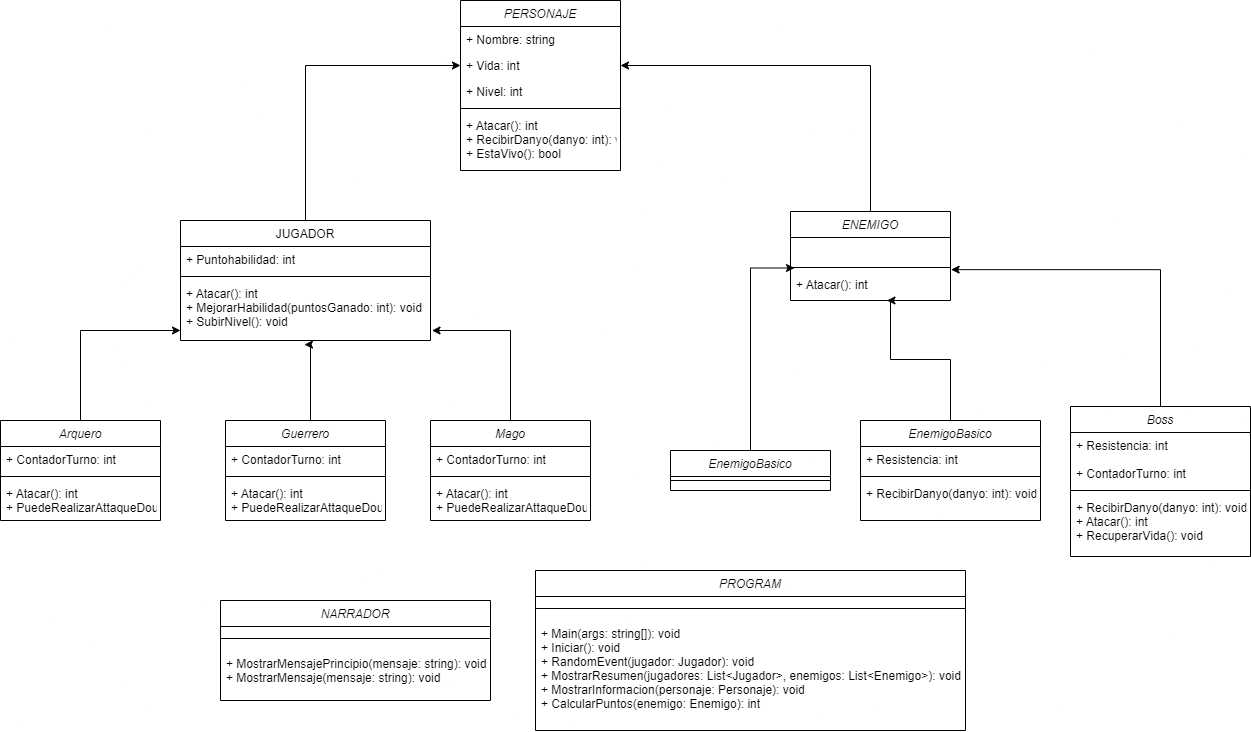

The diagram above was exported from draw.io. Its source (the exported page's mxGraphModel, read from the mxfile embedded in the PNG):
<mxGraphModel dx="1716" dy="945" grid="1" gridSize="10" guides="1" tooltips="1" connect="1" arrows="1" fold="1" page="1" pageScale="1" pageWidth="827" pageHeight="1169" math="0" shadow="0">
  <root>
    <mxCell id="WIyWlLk6GJQsqaUBKTNV-0" />
    <mxCell id="WIyWlLk6GJQsqaUBKTNV-1" parent="WIyWlLk6GJQsqaUBKTNV-0" />
    <mxCell id="zkfFHV4jXpPFQw0GAbJ--0" value="PERSONAJE" style="swimlane;fontStyle=2;align=center;verticalAlign=top;childLayout=stackLayout;horizontal=1;startSize=26;horizontalStack=0;resizeParent=1;resizeLast=0;collapsible=1;marginBottom=0;rounded=0;shadow=0;strokeWidth=1;" parent="WIyWlLk6GJQsqaUBKTNV-1" vertex="1">
      <mxGeometry x="300" width="160" height="170" as="geometry">
        <mxRectangle x="230" y="140" width="160" height="26" as="alternateBounds" />
      </mxGeometry>
    </mxCell>
    <mxCell id="zkfFHV4jXpPFQw0GAbJ--1" value="+ Nombre: string" style="text;align=left;verticalAlign=top;spacingLeft=4;spacingRight=4;overflow=hidden;rotatable=0;points=[[0,0.5],[1,0.5]];portConstraint=eastwest;" parent="zkfFHV4jXpPFQw0GAbJ--0" vertex="1">
      <mxGeometry y="26" width="160" height="26" as="geometry" />
    </mxCell>
    <mxCell id="zkfFHV4jXpPFQw0GAbJ--2" value="+ Vida: int" style="text;align=left;verticalAlign=top;spacingLeft=4;spacingRight=4;overflow=hidden;rotatable=0;points=[[0,0.5],[1,0.5]];portConstraint=eastwest;rounded=0;shadow=0;html=0;" parent="zkfFHV4jXpPFQw0GAbJ--0" vertex="1">
      <mxGeometry y="52" width="160" height="26" as="geometry" />
    </mxCell>
    <mxCell id="zkfFHV4jXpPFQw0GAbJ--3" value="+ Nivel: int" style="text;align=left;verticalAlign=top;spacingLeft=4;spacingRight=4;overflow=hidden;rotatable=0;points=[[0,0.5],[1,0.5]];portConstraint=eastwest;rounded=0;shadow=0;html=0;" parent="zkfFHV4jXpPFQw0GAbJ--0" vertex="1">
      <mxGeometry y="78" width="160" height="26" as="geometry" />
    </mxCell>
    <mxCell id="zkfFHV4jXpPFQw0GAbJ--4" value="" style="line;html=1;strokeWidth=1;align=left;verticalAlign=middle;spacingTop=-1;spacingLeft=3;spacingRight=3;rotatable=0;labelPosition=right;points=[];portConstraint=eastwest;" parent="zkfFHV4jXpPFQw0GAbJ--0" vertex="1">
      <mxGeometry y="104" width="160" height="8" as="geometry" />
    </mxCell>
    <mxCell id="zkfFHV4jXpPFQw0GAbJ--5" value="+ Atacar(): int&#10;+ RecibirDanyo(danyo: int): void&#10;+ EstaVivo(): bool&#10;&#10;&#10;" style="text;align=left;verticalAlign=top;spacingLeft=4;spacingRight=4;overflow=hidden;rotatable=0;points=[[0,0.5],[1,0.5]];portConstraint=eastwest;" parent="zkfFHV4jXpPFQw0GAbJ--0" vertex="1">
      <mxGeometry y="112" width="160" height="58" as="geometry" />
    </mxCell>
    <mxCell id="GtaIqZMjofJoQ7Y1l6TX-35" style="edgeStyle=orthogonalEdgeStyle;rounded=0;orthogonalLoop=1;jettySize=auto;html=1;exitX=0.5;exitY=0;exitDx=0;exitDy=0;entryX=0;entryY=0.5;entryDx=0;entryDy=0;" edge="1" parent="WIyWlLk6GJQsqaUBKTNV-1" source="zkfFHV4jXpPFQw0GAbJ--17" target="zkfFHV4jXpPFQw0GAbJ--2">
      <mxGeometry relative="1" as="geometry" />
    </mxCell>
    <mxCell id="zkfFHV4jXpPFQw0GAbJ--17" value="JUGADOR" style="swimlane;fontStyle=0;align=center;verticalAlign=top;childLayout=stackLayout;horizontal=1;startSize=26;horizontalStack=0;resizeParent=1;resizeLast=0;collapsible=1;marginBottom=0;rounded=0;shadow=0;strokeWidth=1;" parent="WIyWlLk6GJQsqaUBKTNV-1" vertex="1">
      <mxGeometry x="20" y="220" width="250" height="120" as="geometry">
        <mxRectangle x="550" y="140" width="160" height="26" as="alternateBounds" />
      </mxGeometry>
    </mxCell>
    <mxCell id="zkfFHV4jXpPFQw0GAbJ--18" value="+ Puntohabilidad: int" style="text;align=left;verticalAlign=top;spacingLeft=4;spacingRight=4;overflow=hidden;rotatable=0;points=[[0,0.5],[1,0.5]];portConstraint=eastwest;" parent="zkfFHV4jXpPFQw0GAbJ--17" vertex="1">
      <mxGeometry y="26" width="250" height="26" as="geometry" />
    </mxCell>
    <mxCell id="zkfFHV4jXpPFQw0GAbJ--23" value="" style="line;html=1;strokeWidth=1;align=left;verticalAlign=middle;spacingTop=-1;spacingLeft=3;spacingRight=3;rotatable=0;labelPosition=right;points=[];portConstraint=eastwest;" parent="zkfFHV4jXpPFQw0GAbJ--17" vertex="1">
      <mxGeometry y="52" width="250" height="8" as="geometry" />
    </mxCell>
    <mxCell id="zkfFHV4jXpPFQw0GAbJ--24" value="+ Atacar(): int &#10;+ MejorarHabilidad(puntosGanado: int): void &#10;+ SubirNivel(): void" style="text;align=left;verticalAlign=top;spacingLeft=4;spacingRight=4;overflow=hidden;rotatable=0;points=[[0,0.5],[1,0.5]];portConstraint=eastwest;" parent="zkfFHV4jXpPFQw0GAbJ--17" vertex="1">
      <mxGeometry y="60" width="250" height="60" as="geometry" />
    </mxCell>
    <mxCell id="GtaIqZMjofJoQ7Y1l6TX-36" style="edgeStyle=orthogonalEdgeStyle;rounded=0;orthogonalLoop=1;jettySize=auto;html=1;exitX=0.5;exitY=0;exitDx=0;exitDy=0;entryX=1;entryY=0.5;entryDx=0;entryDy=0;" edge="1" parent="WIyWlLk6GJQsqaUBKTNV-1" source="GtaIqZMjofJoQ7Y1l6TX-6" target="zkfFHV4jXpPFQw0GAbJ--2">
      <mxGeometry relative="1" as="geometry" />
    </mxCell>
    <mxCell id="GtaIqZMjofJoQ7Y1l6TX-6" value="ENEMIGO" style="swimlane;fontStyle=2;align=center;verticalAlign=top;childLayout=stackLayout;horizontal=1;startSize=26;horizontalStack=0;resizeParent=1;resizeLast=0;collapsible=1;marginBottom=0;rounded=0;shadow=0;strokeWidth=1;" vertex="1" parent="WIyWlLk6GJQsqaUBKTNV-1">
      <mxGeometry x="630" y="211" width="160" height="89" as="geometry">
        <mxRectangle x="230" y="140" width="160" height="26" as="alternateBounds" />
      </mxGeometry>
    </mxCell>
    <mxCell id="GtaIqZMjofJoQ7Y1l6TX-9" value="&#10;" style="text;align=left;verticalAlign=top;spacingLeft=4;spacingRight=4;overflow=hidden;rotatable=0;points=[[0,0.5],[1,0.5]];portConstraint=eastwest;rounded=0;shadow=0;html=0;" vertex="1" parent="GtaIqZMjofJoQ7Y1l6TX-6">
      <mxGeometry y="26" width="160" height="26" as="geometry" />
    </mxCell>
    <mxCell id="GtaIqZMjofJoQ7Y1l6TX-10" value="" style="line;html=1;strokeWidth=1;align=left;verticalAlign=middle;spacingTop=-1;spacingLeft=3;spacingRight=3;rotatable=0;labelPosition=right;points=[];portConstraint=eastwest;" vertex="1" parent="GtaIqZMjofJoQ7Y1l6TX-6">
      <mxGeometry y="52" width="160" height="8" as="geometry" />
    </mxCell>
    <mxCell id="GtaIqZMjofJoQ7Y1l6TX-11" value="+ Atacar(): int" style="text;align=left;verticalAlign=top;spacingLeft=4;spacingRight=4;overflow=hidden;rotatable=0;points=[[0,0.5],[1,0.5]];portConstraint=eastwest;" vertex="1" parent="GtaIqZMjofJoQ7Y1l6TX-6">
      <mxGeometry y="60" width="160" height="26" as="geometry" />
    </mxCell>
    <mxCell id="GtaIqZMjofJoQ7Y1l6TX-18" value="Arquero" style="swimlane;fontStyle=2;align=center;verticalAlign=top;childLayout=stackLayout;horizontal=1;startSize=26;horizontalStack=0;resizeParent=1;resizeLast=0;collapsible=1;marginBottom=0;rounded=0;shadow=0;strokeWidth=1;" vertex="1" parent="WIyWlLk6GJQsqaUBKTNV-1">
      <mxGeometry x="-160" y="420" width="160" height="100" as="geometry">
        <mxRectangle x="230" y="140" width="160" height="26" as="alternateBounds" />
      </mxGeometry>
    </mxCell>
    <mxCell id="GtaIqZMjofJoQ7Y1l6TX-19" value="+ ContadorTurno: int" style="text;align=left;verticalAlign=top;spacingLeft=4;spacingRight=4;overflow=hidden;rotatable=0;points=[[0,0.5],[1,0.5]];portConstraint=eastwest;" vertex="1" parent="GtaIqZMjofJoQ7Y1l6TX-18">
      <mxGeometry y="26" width="160" height="26" as="geometry" />
    </mxCell>
    <mxCell id="GtaIqZMjofJoQ7Y1l6TX-22" value="" style="line;html=1;strokeWidth=1;align=left;verticalAlign=middle;spacingTop=-1;spacingLeft=3;spacingRight=3;rotatable=0;labelPosition=right;points=[];portConstraint=eastwest;" vertex="1" parent="GtaIqZMjofJoQ7Y1l6TX-18">
      <mxGeometry y="52" width="160" height="8" as="geometry" />
    </mxCell>
    <mxCell id="GtaIqZMjofJoQ7Y1l6TX-23" value="+ Atacar(): int &#10;+ PuedeRealizarAttaqueDouble(): bool" style="text;align=left;verticalAlign=top;spacingLeft=4;spacingRight=4;overflow=hidden;rotatable=0;points=[[0,0.5],[1,0.5]];portConstraint=eastwest;" vertex="1" parent="GtaIqZMjofJoQ7Y1l6TX-18">
      <mxGeometry y="60" width="160" height="40" as="geometry" />
    </mxCell>
    <mxCell id="GtaIqZMjofJoQ7Y1l6TX-26" value="Mago" style="swimlane;fontStyle=2;align=center;verticalAlign=top;childLayout=stackLayout;horizontal=1;startSize=26;horizontalStack=0;resizeParent=1;resizeLast=0;collapsible=1;marginBottom=0;rounded=0;shadow=0;strokeWidth=1;" vertex="1" parent="WIyWlLk6GJQsqaUBKTNV-1">
      <mxGeometry x="270" y="420" width="160" height="100" as="geometry">
        <mxRectangle x="230" y="140" width="160" height="26" as="alternateBounds" />
      </mxGeometry>
    </mxCell>
    <mxCell id="GtaIqZMjofJoQ7Y1l6TX-27" value="+ ContadorTurno: int" style="text;align=left;verticalAlign=top;spacingLeft=4;spacingRight=4;overflow=hidden;rotatable=0;points=[[0,0.5],[1,0.5]];portConstraint=eastwest;" vertex="1" parent="GtaIqZMjofJoQ7Y1l6TX-26">
      <mxGeometry y="26" width="160" height="26" as="geometry" />
    </mxCell>
    <mxCell id="GtaIqZMjofJoQ7Y1l6TX-28" value="" style="line;html=1;strokeWidth=1;align=left;verticalAlign=middle;spacingTop=-1;spacingLeft=3;spacingRight=3;rotatable=0;labelPosition=right;points=[];portConstraint=eastwest;" vertex="1" parent="GtaIqZMjofJoQ7Y1l6TX-26">
      <mxGeometry y="52" width="160" height="8" as="geometry" />
    </mxCell>
    <mxCell id="GtaIqZMjofJoQ7Y1l6TX-29" value="+ Atacar(): int &#10;+ PuedeRealizarAttaqueDouble(): bool" style="text;align=left;verticalAlign=top;spacingLeft=4;spacingRight=4;overflow=hidden;rotatable=0;points=[[0,0.5],[1,0.5]];portConstraint=eastwest;" vertex="1" parent="GtaIqZMjofJoQ7Y1l6TX-26">
      <mxGeometry y="60" width="160" height="40" as="geometry" />
    </mxCell>
    <mxCell id="GtaIqZMjofJoQ7Y1l6TX-39" style="edgeStyle=orthogonalEdgeStyle;rounded=0;orthogonalLoop=1;jettySize=auto;html=1;exitX=0.5;exitY=0;exitDx=0;exitDy=0;entryX=0.496;entryY=1.069;entryDx=0;entryDy=0;entryPerimeter=0;" edge="1" parent="WIyWlLk6GJQsqaUBKTNV-1" source="GtaIqZMjofJoQ7Y1l6TX-30" target="zkfFHV4jXpPFQw0GAbJ--24">
      <mxGeometry relative="1" as="geometry">
        <Array as="points">
          <mxPoint x="150" y="344" />
        </Array>
      </mxGeometry>
    </mxCell>
    <mxCell id="GtaIqZMjofJoQ7Y1l6TX-30" value="Guerrero" style="swimlane;fontStyle=2;align=center;verticalAlign=top;childLayout=stackLayout;horizontal=1;startSize=26;horizontalStack=0;resizeParent=1;resizeLast=0;collapsible=1;marginBottom=0;rounded=0;shadow=0;strokeWidth=1;" vertex="1" parent="WIyWlLk6GJQsqaUBKTNV-1">
      <mxGeometry x="65" y="420" width="160" height="100" as="geometry">
        <mxRectangle x="230" y="140" width="160" height="26" as="alternateBounds" />
      </mxGeometry>
    </mxCell>
    <mxCell id="GtaIqZMjofJoQ7Y1l6TX-31" value="+ ContadorTurno: int" style="text;align=left;verticalAlign=top;spacingLeft=4;spacingRight=4;overflow=hidden;rotatable=0;points=[[0,0.5],[1,0.5]];portConstraint=eastwest;" vertex="1" parent="GtaIqZMjofJoQ7Y1l6TX-30">
      <mxGeometry y="26" width="160" height="26" as="geometry" />
    </mxCell>
    <mxCell id="GtaIqZMjofJoQ7Y1l6TX-32" value="" style="line;html=1;strokeWidth=1;align=left;verticalAlign=middle;spacingTop=-1;spacingLeft=3;spacingRight=3;rotatable=0;labelPosition=right;points=[];portConstraint=eastwest;" vertex="1" parent="GtaIqZMjofJoQ7Y1l6TX-30">
      <mxGeometry y="52" width="160" height="8" as="geometry" />
    </mxCell>
    <mxCell id="GtaIqZMjofJoQ7Y1l6TX-33" value="+ Atacar(): int &#10;+ PuedeRealizarAttaqueDouble(): bool" style="text;align=left;verticalAlign=top;spacingLeft=4;spacingRight=4;overflow=hidden;rotatable=0;points=[[0,0.5],[1,0.5]];portConstraint=eastwest;" vertex="1" parent="GtaIqZMjofJoQ7Y1l6TX-30">
      <mxGeometry y="60" width="160" height="40" as="geometry" />
    </mxCell>
    <mxCell id="GtaIqZMjofJoQ7Y1l6TX-38" style="edgeStyle=orthogonalEdgeStyle;rounded=0;orthogonalLoop=1;jettySize=auto;html=1;exitX=0.5;exitY=0;exitDx=0;exitDy=0;entryX=0;entryY=0.833;entryDx=0;entryDy=0;entryPerimeter=0;" edge="1" parent="WIyWlLk6GJQsqaUBKTNV-1" source="GtaIqZMjofJoQ7Y1l6TX-18" target="zkfFHV4jXpPFQw0GAbJ--24">
      <mxGeometry relative="1" as="geometry" />
    </mxCell>
    <mxCell id="GtaIqZMjofJoQ7Y1l6TX-40" style="edgeStyle=orthogonalEdgeStyle;rounded=0;orthogonalLoop=1;jettySize=auto;html=1;exitX=0.5;exitY=0;exitDx=0;exitDy=0;entryX=1.006;entryY=0.833;entryDx=0;entryDy=0;entryPerimeter=0;" edge="1" parent="WIyWlLk6GJQsqaUBKTNV-1" source="GtaIqZMjofJoQ7Y1l6TX-26" target="zkfFHV4jXpPFQw0GAbJ--24">
      <mxGeometry relative="1" as="geometry" />
    </mxCell>
    <mxCell id="GtaIqZMjofJoQ7Y1l6TX-41" value="EnemigoBasico" style="swimlane;fontStyle=2;align=center;verticalAlign=top;childLayout=stackLayout;horizontal=1;startSize=26;horizontalStack=0;resizeParent=1;resizeLast=0;collapsible=1;marginBottom=0;rounded=0;shadow=0;strokeWidth=1;" vertex="1" parent="WIyWlLk6GJQsqaUBKTNV-1">
      <mxGeometry x="510" y="450" width="160" height="40" as="geometry">
        <mxRectangle x="230" y="140" width="160" height="26" as="alternateBounds" />
      </mxGeometry>
    </mxCell>
    <mxCell id="GtaIqZMjofJoQ7Y1l6TX-43" value="" style="line;html=1;strokeWidth=1;align=left;verticalAlign=middle;spacingTop=-1;spacingLeft=3;spacingRight=3;rotatable=0;labelPosition=right;points=[];portConstraint=eastwest;" vertex="1" parent="GtaIqZMjofJoQ7Y1l6TX-41">
      <mxGeometry y="26" width="160" height="8" as="geometry" />
    </mxCell>
    <mxCell id="GtaIqZMjofJoQ7Y1l6TX-45" value="EnemigoBasico" style="swimlane;fontStyle=2;align=center;verticalAlign=top;childLayout=stackLayout;horizontal=1;startSize=26;horizontalStack=0;resizeParent=1;resizeLast=0;collapsible=1;marginBottom=0;rounded=0;shadow=0;strokeWidth=1;" vertex="1" parent="WIyWlLk6GJQsqaUBKTNV-1">
      <mxGeometry x="700" y="420" width="180" height="100" as="geometry">
        <mxRectangle x="230" y="140" width="160" height="26" as="alternateBounds" />
      </mxGeometry>
    </mxCell>
    <mxCell id="GtaIqZMjofJoQ7Y1l6TX-46" value="+ Resistencia: int" style="text;align=left;verticalAlign=top;spacingLeft=4;spacingRight=4;overflow=hidden;rotatable=0;points=[[0,0.5],[1,0.5]];portConstraint=eastwest;" vertex="1" parent="GtaIqZMjofJoQ7Y1l6TX-45">
      <mxGeometry y="26" width="180" height="26" as="geometry" />
    </mxCell>
    <mxCell id="GtaIqZMjofJoQ7Y1l6TX-47" value="" style="line;html=1;strokeWidth=1;align=left;verticalAlign=middle;spacingTop=-1;spacingLeft=3;spacingRight=3;rotatable=0;labelPosition=right;points=[];portConstraint=eastwest;" vertex="1" parent="GtaIqZMjofJoQ7Y1l6TX-45">
      <mxGeometry y="52" width="180" height="8" as="geometry" />
    </mxCell>
    <mxCell id="GtaIqZMjofJoQ7Y1l6TX-48" value="+ RecibirDanyo(danyo: int): void" style="text;align=left;verticalAlign=top;spacingLeft=4;spacingRight=4;overflow=hidden;rotatable=0;points=[[0,0.5],[1,0.5]];portConstraint=eastwest;" vertex="1" parent="GtaIqZMjofJoQ7Y1l6TX-45">
      <mxGeometry y="60" width="180" height="40" as="geometry" />
    </mxCell>
    <mxCell id="GtaIqZMjofJoQ7Y1l6TX-49" value="Boss" style="swimlane;fontStyle=2;align=center;verticalAlign=top;childLayout=stackLayout;horizontal=1;startSize=26;horizontalStack=0;resizeParent=1;resizeLast=0;collapsible=1;marginBottom=0;rounded=0;shadow=0;strokeWidth=1;" vertex="1" parent="WIyWlLk6GJQsqaUBKTNV-1">
      <mxGeometry x="910" y="406" width="180" height="150" as="geometry">
        <mxRectangle x="230" y="140" width="160" height="26" as="alternateBounds" />
      </mxGeometry>
    </mxCell>
    <mxCell id="GtaIqZMjofJoQ7Y1l6TX-50" value="+ Resistencia: int &#10;&#10;+ ContadorTurno: int" style="text;align=left;verticalAlign=top;spacingLeft=4;spacingRight=4;overflow=hidden;rotatable=0;points=[[0,0.5],[1,0.5]];portConstraint=eastwest;" vertex="1" parent="GtaIqZMjofJoQ7Y1l6TX-49">
      <mxGeometry y="26" width="180" height="54" as="geometry" />
    </mxCell>
    <mxCell id="GtaIqZMjofJoQ7Y1l6TX-51" value="" style="line;html=1;strokeWidth=1;align=left;verticalAlign=middle;spacingTop=-1;spacingLeft=3;spacingRight=3;rotatable=0;labelPosition=right;points=[];portConstraint=eastwest;" vertex="1" parent="GtaIqZMjofJoQ7Y1l6TX-49">
      <mxGeometry y="80" width="180" height="8" as="geometry" />
    </mxCell>
    <mxCell id="GtaIqZMjofJoQ7Y1l6TX-52" value="+ RecibirDanyo(danyo: int): void &#10;+ Atacar(): int &#10;+ RecuperarVida(): void" style="text;align=left;verticalAlign=top;spacingLeft=4;spacingRight=4;overflow=hidden;rotatable=0;points=[[0,0.5],[1,0.5]];portConstraint=eastwest;" vertex="1" parent="GtaIqZMjofJoQ7Y1l6TX-49">
      <mxGeometry y="88" width="180" height="62" as="geometry" />
    </mxCell>
    <mxCell id="GtaIqZMjofJoQ7Y1l6TX-53" style="edgeStyle=orthogonalEdgeStyle;rounded=0;orthogonalLoop=1;jettySize=auto;html=1;exitX=0.5;exitY=0;exitDx=0;exitDy=0;entryX=0.025;entryY=-0.135;entryDx=0;entryDy=0;entryPerimeter=0;" edge="1" parent="WIyWlLk6GJQsqaUBKTNV-1" source="GtaIqZMjofJoQ7Y1l6TX-41" target="GtaIqZMjofJoQ7Y1l6TX-11">
      <mxGeometry relative="1" as="geometry" />
    </mxCell>
    <mxCell id="GtaIqZMjofJoQ7Y1l6TX-54" style="edgeStyle=orthogonalEdgeStyle;rounded=0;orthogonalLoop=1;jettySize=auto;html=1;exitX=0.5;exitY=0;exitDx=0;exitDy=0;entryX=0.603;entryY=1.115;entryDx=0;entryDy=0;entryPerimeter=0;" edge="1" parent="WIyWlLk6GJQsqaUBKTNV-1" source="GtaIqZMjofJoQ7Y1l6TX-45" target="GtaIqZMjofJoQ7Y1l6TX-11">
      <mxGeometry relative="1" as="geometry">
        <Array as="points">
          <mxPoint x="790" y="359" />
          <mxPoint x="730" y="359" />
          <mxPoint x="730" y="300" />
        </Array>
      </mxGeometry>
    </mxCell>
    <mxCell id="GtaIqZMjofJoQ7Y1l6TX-55" style="edgeStyle=orthogonalEdgeStyle;rounded=0;orthogonalLoop=1;jettySize=auto;html=1;exitX=0.5;exitY=0;exitDx=0;exitDy=0;entryX=1.004;entryY=-0.071;entryDx=0;entryDy=0;entryPerimeter=0;" edge="1" parent="WIyWlLk6GJQsqaUBKTNV-1" source="GtaIqZMjofJoQ7Y1l6TX-49" target="GtaIqZMjofJoQ7Y1l6TX-11">
      <mxGeometry relative="1" as="geometry" />
    </mxCell>
    <mxCell id="GtaIqZMjofJoQ7Y1l6TX-56" value="NARRADOR" style="swimlane;fontStyle=2;align=center;verticalAlign=top;childLayout=stackLayout;horizontal=1;startSize=26;horizontalStack=0;resizeParent=1;resizeLast=0;collapsible=1;marginBottom=0;rounded=0;shadow=0;strokeWidth=1;" vertex="1" parent="WIyWlLk6GJQsqaUBKTNV-1">
      <mxGeometry x="60" y="600" width="270" height="100" as="geometry">
        <mxRectangle x="230" y="140" width="160" height="26" as="alternateBounds" />
      </mxGeometry>
    </mxCell>
    <mxCell id="GtaIqZMjofJoQ7Y1l6TX-58" value="" style="line;html=1;strokeWidth=1;align=left;verticalAlign=middle;spacingTop=-1;spacingLeft=3;spacingRight=3;rotatable=0;labelPosition=right;points=[];portConstraint=eastwest;" vertex="1" parent="GtaIqZMjofJoQ7Y1l6TX-56">
      <mxGeometry y="26" width="270" height="24" as="geometry" />
    </mxCell>
    <mxCell id="GtaIqZMjofJoQ7Y1l6TX-59" value="+ MostrarMensajePrincipio(mensaje: string): void&#10;+ MostrarMensaje(mensaje: string): void" style="text;align=left;verticalAlign=top;spacingLeft=4;spacingRight=4;overflow=hidden;rotatable=0;points=[[0,0.5],[1,0.5]];portConstraint=eastwest;" vertex="1" parent="GtaIqZMjofJoQ7Y1l6TX-56">
      <mxGeometry y="50" width="270" height="40" as="geometry" />
    </mxCell>
    <mxCell id="GtaIqZMjofJoQ7Y1l6TX-60" value="PROGRAM" style="swimlane;fontStyle=2;align=center;verticalAlign=top;childLayout=stackLayout;horizontal=1;startSize=26;horizontalStack=0;resizeParent=1;resizeLast=0;collapsible=1;marginBottom=0;rounded=0;shadow=0;strokeWidth=1;" vertex="1" parent="WIyWlLk6GJQsqaUBKTNV-1">
      <mxGeometry x="375" y="570" width="430" height="160" as="geometry">
        <mxRectangle x="230" y="140" width="160" height="26" as="alternateBounds" />
      </mxGeometry>
    </mxCell>
    <mxCell id="GtaIqZMjofJoQ7Y1l6TX-62" value="" style="line;html=1;strokeWidth=1;align=left;verticalAlign=middle;spacingTop=-1;spacingLeft=3;spacingRight=3;rotatable=0;labelPosition=right;points=[];portConstraint=eastwest;" vertex="1" parent="GtaIqZMjofJoQ7Y1l6TX-60">
      <mxGeometry y="26" width="430" height="24" as="geometry" />
    </mxCell>
    <mxCell id="GtaIqZMjofJoQ7Y1l6TX-63" value="+ Main(args: string[]): void &#10;+ Iniciar(): void &#10;+ RandomEvent(jugador: Jugador): void &#10;+ MostrarResumen(jugadores: List&lt;Jugador&gt;, enemigos: List&lt;Enemigo&gt;): void &#10;+ MostrarInformacion(personaje: Personaje): void &#10;+ CalcularPuntos(enemigo: Enemigo): int" style="text;align=left;verticalAlign=top;spacingLeft=4;spacingRight=4;overflow=hidden;rotatable=0;points=[[0,0.5],[1,0.5]];portConstraint=eastwest;" vertex="1" parent="GtaIqZMjofJoQ7Y1l6TX-60">
      <mxGeometry y="50" width="430" height="100" as="geometry" />
    </mxCell>
  </root>
</mxGraphModel>